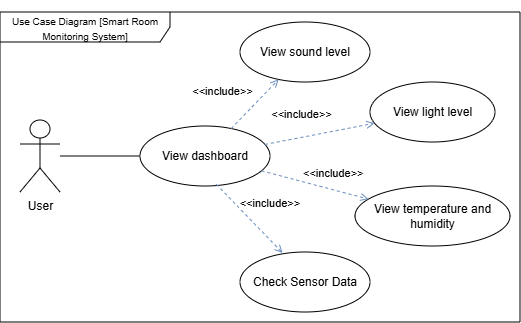

The diagram above was exported from draw.io. Its source (the exported page's mxGraphModel, read from the mxfile embedded in the PNG):
<mxGraphModel dx="1011" dy="555" grid="1" gridSize="10" guides="1" tooltips="1" connect="1" arrows="1" fold="1" page="1" pageScale="1" pageWidth="1169" pageHeight="827" math="0" shadow="0">
  <root>
    <mxCell id="0" />
    <mxCell id="1" parent="0" />
    <mxCell id="dmLUfYV7oxWG_PVYXfkr-3" edge="1" parent="1" source="uc1" style="edgeStyle=orthogonalEdgeStyle;rounded=0;orthogonalLoop=1;jettySize=auto;html=1;exitX=0;exitY=0.5;exitDx=0;exitDy=0;endArrow=none;endFill=0;" target="y-GfNvoT8A3K8RrPhZa9-1">
      <mxGeometry relative="1" as="geometry" />
    </mxCell>
    <mxCell id="uc1" parent="1" style="ellipse;whiteSpace=wrap;html=1;fontSize=12;" value="View dashboard" vertex="1">
      <mxGeometry height="60" width="130" x="170" y="324" as="geometry" />
    </mxCell>
    <mxCell id="uc2" parent="1" style="ellipse;whiteSpace=wrap;html=1;fontSize=12;" value="Check Sensor Data" vertex="1">
      <mxGeometry height="60" width="130" x="270" y="450" as="geometry" />
    </mxCell>
    <mxCell id="uc3" parent="1" style="ellipse;whiteSpace=wrap;html=1;fontSize=12;" value="View temperature and humidity" vertex="1">
      <mxGeometry height="60" width="155" x="385" y="384" as="geometry" />
    </mxCell>
    <mxCell id="uc4" parent="1" style="ellipse;whiteSpace=wrap;html=1;fontSize=12;" value="View light level" vertex="1">
      <mxGeometry height="60" width="125" x="400" y="280" as="geometry" />
    </mxCell>
    <mxCell id="uc5" parent="1" style="ellipse;whiteSpace=wrap;html=1;fontSize=12;" value="View sound level" vertex="1">
      <mxGeometry height="60" width="130" x="270" y="220" as="geometry" />
    </mxCell>
    <mxCell id="inc1" edge="1" parent="1" source="uc1" style="endArrow=open;endFill=0;dashed=1;strokeColor=light-dark(#6C8EBF,#FFFFFF);fontSize=11;startArrow=none;" target="uc3" value="&lt;&lt;include&gt;&gt;">
      <mxGeometry relative="1" x="0.2646" y="17" as="geometry">
        <mxPoint as="offset" />
      </mxGeometry>
    </mxCell>
    <mxCell id="inc2" edge="1" parent="1" source="uc1" style="endArrow=open;endFill=0;dashed=1;strokeColor=light-dark(#6C8EBF,#FFFFFF);fontSize=11;" target="uc4" value="&lt;&lt;include&gt;&gt;">
      <mxGeometry relative="1" x="-0.2479" y="23" as="geometry">
        <mxPoint as="offset" />
      </mxGeometry>
    </mxCell>
    <mxCell id="inc3" edge="1" parent="1" source="uc1" style="endArrow=open;endFill=0;dashed=1;strokeColor=light-dark(#6C8EBF,#FFFFFF);fontSize=11;" target="uc5" value="&lt;&lt;include&gt;&gt;">
      <mxGeometry relative="1" x="-0.3596" y="33" as="geometry">
        <mxPoint as="offset" />
      </mxGeometry>
    </mxCell>
    <mxCell id="y-GfNvoT8A3K8RrPhZa9-1" parent="1" style="shape=umlActor;verticalLabelPosition=bottom;verticalAlign=top;html=1;outlineConnect=0;" value="User" vertex="1">
      <mxGeometry height="72" width="40" x="50" y="318" as="geometry" />
    </mxCell>
    <mxCell id="dmLUfYV7oxWG_PVYXfkr-2" edge="1" parent="1" source="uc1" style="endArrow=open;endFill=0;dashed=1;strokeColor=light-dark(#6C8EBF,#FFFFFF);fontSize=11;startArrow=none;exitX=0.587;exitY=0.971;exitDx=0;exitDy=0;exitPerimeter=0;entryX=0.328;entryY=0.016;entryDx=0;entryDy=0;entryPerimeter=0;" target="uc2" value="&lt;&lt;include&gt;&gt;">
      <mxGeometry relative="1" x="0.0483" y="26" as="geometry">
        <mxPoint as="offset" />
        <mxPoint x="300" y="430" as="sourcePoint" />
        <mxPoint x="399" y="461" as="targetPoint" />
      </mxGeometry>
    </mxCell>
    <mxCell id="dmLUfYV7oxWG_PVYXfkr-4" edge="1" parent="1" source="uc2" style="edgeStyle=orthogonalEdgeStyle;rounded=0;orthogonalLoop=1;jettySize=auto;html=1;innerLoopWaypoints=1;exitX=0.5;exitY=1;exitDx=0;exitDy=0;" target="uc2">
      <mxGeometry relative="1" as="geometry" />
    </mxCell>
    <mxCell id="dmLUfYV7oxWG_PVYXfkr-6" parent="1" style="shape=umlFrame;whiteSpace=wrap;html=1;pointerEvents=0;recursiveResize=0;container=1;collapsible=0;width=170;height=30;" value="&lt;div&gt;&lt;span style=&quot;background-color: transparent; color: light-dark(rgb(0, 0, 0), rgb(255, 255, 255));&quot;&gt;&lt;font style=&quot;font-size: 10px;&quot;&gt;&lt;br&gt;&lt;/font&gt;&lt;/span&gt;&lt;/div&gt;&lt;span style=&quot;background-color: transparent; color: light-dark(rgb(0, 0, 0), rgb(255, 255, 255));&quot;&gt;&lt;font style=&quot;font-size: 10px;&quot;&gt;Use Case Diagram [Smart Room Monitoring System]&lt;/font&gt;&lt;/span&gt;&lt;pre class=&quot;overflow-visible! px-0!&quot; data-start=&quot;214&quot; data-end=&quot;285&quot;&gt;&lt;div class=&quot;relative w-full mt-4 mb-1&quot;&gt;&lt;div class=&quot;&quot;&gt;&lt;div class=&quot;contents&quot;&gt;&lt;div class=&quot;relative&quot;&gt;&lt;div class=&quot;h-full min-h-0 min-w-0&quot;&gt;&lt;div class=&quot;h-full min-h-0 min-w-0&quot;&gt;&lt;div class=&quot;border border-token-border-light border-radius-3xl corner-superellipse/1.1 rounded-3xl&quot;&gt;&lt;div class=&quot;h-full w-full border-radius-3xl bg-token-bg-elevated-secondary corner-superellipse/1.1 overflow-clip rounded-3xl lxnfua_clipPathFallback&quot;&gt;&lt;div class=&quot;relative&quot;&gt;&lt;div class=&quot;pe-11 pt-3&quot;&gt;&lt;div class=&quot;relative z-0 flex max-w-full&quot;&gt;&lt;div id=&quot;code-block-viewer&quot; dir=&quot;ltr&quot; class=&quot;q9tKkq_viewer cm-editor z-10 light:cm-light dark:cm-light flex h-full w-full flex-col items-stretch ͼd ͼr&quot;&gt;&lt;div class=&quot;cm-scroller&quot;&gt;&lt;pre class=&quot;cm-content q9tKkq_readonly m-0 PDq2pG_selectionAnchorContainer&quot;&gt;&lt;span aria-hidden=&quot;true&quot; class=&quot;PDq2pG_selectionAnchor&quot;&gt;&lt;/span&gt;&lt;/pre&gt;&lt;/div&gt;&lt;/div&gt;&lt;/div&gt;&lt;/div&gt;&lt;/div&gt;&lt;/div&gt;&lt;/div&gt;&lt;/div&gt;&lt;/div&gt;&lt;div class=&quot;&quot;&gt;&lt;div class=&quot;&quot;&gt;&lt;/div&gt;&lt;/div&gt;&lt;/div&gt;&lt;/div&gt;&lt;/div&gt;&lt;/div&gt;&lt;/pre&gt;" vertex="1">
      <mxGeometry height="310" width="520" x="30" y="210" as="geometry" />
    </mxCell>
  </root>
</mxGraphModel>